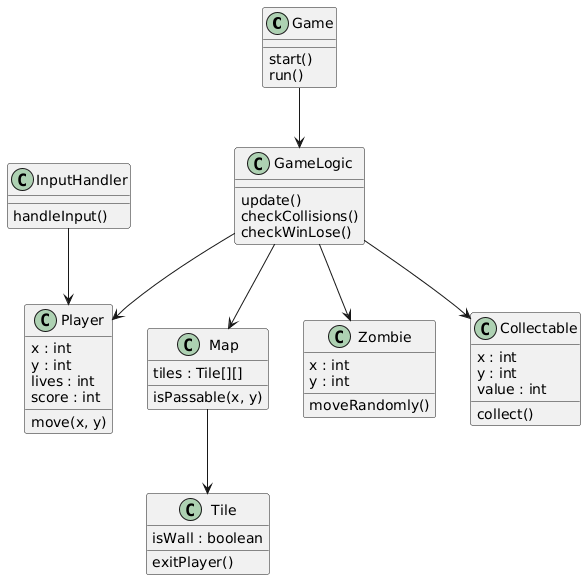

The diagram above was rendered by PlantUML. Its source (embedded in the PNG):
@startuml
skinparam classAttributeIconSize 0

class Game {
  start()
  run()
}

class GameLogic {
  update()
  checkCollisions()
  checkWinLose()
}

class Map {
  tiles : Tile[][]
 isPassable(x, y)
}

class Tile {
  isWall : boolean
  exitPlayer()
}

class Player {
  x : int
  y : int
  lives : int
  score : int
  move(x, y)
}

class Zombie {
  x : int
  y : int
  moveRandomly()
}

class Collectable {
  x : int
  y : int
  value : int
  collect()
}

class InputHandler {
  handleInput()
}

Game --> GameLogic
GameLogic --> Map
GameLogic --> Player
GameLogic --> Zombie
GameLogic --> Collectable
Map --> Tile
InputHandler --> Player
@enduml